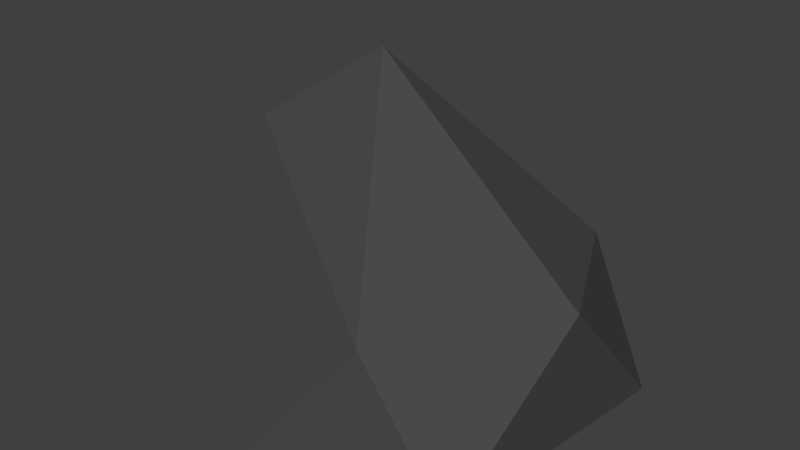 # Source: Rock_up.blend  (saved by Blender 2.77.0; exported with 4.5.12 LTS)
import bpy
from mathutils import Matrix  # noqa: F401  (used for matrix-valued properties, if any)

bpy.ops.wm.read_factory_settings(use_empty=True)
scene = bpy.context.scene
scene.name = 'Scene'

# ---- collections
col_collection_7 = bpy.data.collections.new('Collection 7'); scene.collection.children.link(col_collection_7)

# ---- materials (node trees are filled in below, after node groups)
mat_material = bpy.data.materials.new('Material')
mat_material.alpha_threshold = 0.0
mat_material.roughness = 0.5

# ---- material node trees
mat_material.use_nodes = True; mat_material.node_tree.nodes.clear()
_N = mat_material.node_tree.nodes; _L = mat_material.node_tree.links
n0 = _N.new('ShaderNodeOutputMaterial'); n0.name = 'Material Output'; n0.location = (300, 300)
n1 = _N.new('ShaderNodeBsdfDiffuse'); n1.name = 'Diffuse BSDF'; n1.location = (10, 300)
n1.inputs[0].default_value = (0.06681, 0.06681, 0.06681, 1.0)
_L.new(n1.outputs[0], n0.inputs[0])
n0.is_active_output = True

# ---- world
world_world = bpy.data.worlds.new('World'); scene.world = world_world
world_world.color = (0.05088, 0.05088, 0.05088)
world_world.use_sun_shadow = False
world_world.sun_shadow_jitter_overblur = 0.0
world_world.cycles.sampling_method = 'MANUAL'

# ---- meshes
me_rock = bpy.data.meshes.new('Rock')
me_rock.from_pydata([(0.4274, -0.6233, -0.0007536), (-0.408, -0.8118, -0.0007536), (-1.142, 0.01598, -0.0007538), (-0.5432, 0.7826, 0.005538), (0.561, 0.5632, -0.003276), (0.003797, -0.6099, 0.5515), (-0.8278, -0.2161, 1.122), (-0.6965, 0.3983, 1.119), (0.2543, 0.6056, 0.6206), (0.5459, 5.96e-08, 0.6235), (-0.3859, 1.192e-07, 1.444)], [], [(0, 1, 2, 3, 4), (0, 4, 9), (1, 0, 5), (2, 1, 6), (3, 2, 7), (4, 3, 8), (0, 9, 5), (1, 5, 6), (2, 6, 7), (3, 7, 8), (4, 8, 9), (5, 9, 10), (6, 5, 10), (7, 6, 10), (8, 7, 10), (9, 8, 10)])
_uv = me_rock.uv_layers.new(name='UVMap')
_uv.uv.foreach_set('vector', [0.1123, 0.4915, 0.0, 0.2603, 0.2161, 0.0, 0.4967, 0.1293, 0.4967, 0.4619, 0.9325, 1.0, 0.5948, 0.9309, 0.8459, 0.8435, 0.7479, 0.467, 0.4967, 0.3707, 0.6787, 0.2651, 1.0, 0.4369, 0.7479, 0.467, 1.0, 0.1473, 0.2935, 0.94, 0.0, 0.94, 0.2421, 0.6554, 0.5948, 0.9309, 0.4967, 0.6966, 0.6615, 0.7385, 0.4967, 0.3707, 0.5378, 0.1278, 0.6787, 0.2651, 0.7479, 0.467, 0.6787, 0.2651, 1.0, 0.1473, 0.0, 0.94, 0.04666, 0.6053, 0.2421, 0.6554, 0.4967, 0.6966, 0.7611, 0.467, 0.6615, 0.7385, 0.5948, 0.9309, 0.6615, 0.7385, 0.8459, 0.8435, 0.6787, 0.2651, 0.5378, 0.1278, 0.9007, 0.0, 1.0, 0.1473, 0.6787, 0.2651, 0.9007, 0.0, 0.2421, 0.6554, 0.04666, 0.6053, 0.1829, 0.4915, 0.6615, 0.7385, 0.7611, 0.467, 0.9325, 0.492, 0.8459, 0.8435, 0.6615, 0.7385, 0.9325, 0.492])
me_rock.materials.append(mat_material)
me_rock.use_remesh_preserve_volume = False
me_rock.use_remesh_preserve_attributes = False
me_rock.use_mirror_vertex_groups = False
me_rock.update()

# ---- objects
ob_rock_up = bpy.data.objects.new('rock up', me_rock)

# ---- transforms, parenting, visibility, modifiers, constraints
ob_rock_up.location = (0.0, 0.0, 0.0)
ob_rock_up.scale = (1.436, 1.436, 1.436)
ob_rock_up.lineart.crease_threshold = 0.0

# ---- collection membership
col_collection_7.objects.link(ob_rock_up)

# ---- scene / render settings (as saved in the file)
scene.frame_start = 1; scene.frame_end = 250; scene.frame_set(19)
scene.render.engine = 'CYCLES'
scene.render.resolution_percentage = 50
scene.render.dither_intensity = 0.0
scene.cycles.use_denoising = False
scene.cycles.samples = 128
scene.cycles.sampling_pattern = 'TABULATED_SOBOL'
scene.cycles.light_sampling_threshold = 0.0
scene.cycles.use_adaptive_sampling = False
scene.cycles.use_light_tree = False
scene.cycles.blur_glossy = 0.0
scene.cycles.sample_clamp_indirect = 0.0
scene.view_settings.view_transform = 'Standard'
bpy.context.view_layer.update()

# ---- added for rendering (the .blend has no active camera and no usable light): camera, sun
cam_auto = bpy.data.cameras.new('AutoCamera')
cam_auto.lens = 50.0
cam_auto.sensor_width = 36.0
cam_auto.clip_end = 1000.0
ob_auto_camera = bpy.data.objects.new('AutoCamera', cam_auto)
scene.collection.objects.link(ob_auto_camera)
ob_auto_camera.location = (3.22962, -4.39659, 3.95148)
ob_auto_camera.rotation_euler = (1.09748, -7.21219e-08, 0.694738)
scene.camera = ob_auto_camera
light_auto_sun = bpy.data.lights.new('AutoSun', 'SUN')
light_auto_sun.energy = 3.0
light_auto_sun.angle = 0.0523599
ob_auto_sun = bpy.data.objects.new('AutoSun', light_auto_sun)
scene.collection.objects.link(ob_auto_sun)
ob_auto_sun.rotation_euler = (0.872665, 0.174533, 0.523599)
bpy.context.view_layer.update()

